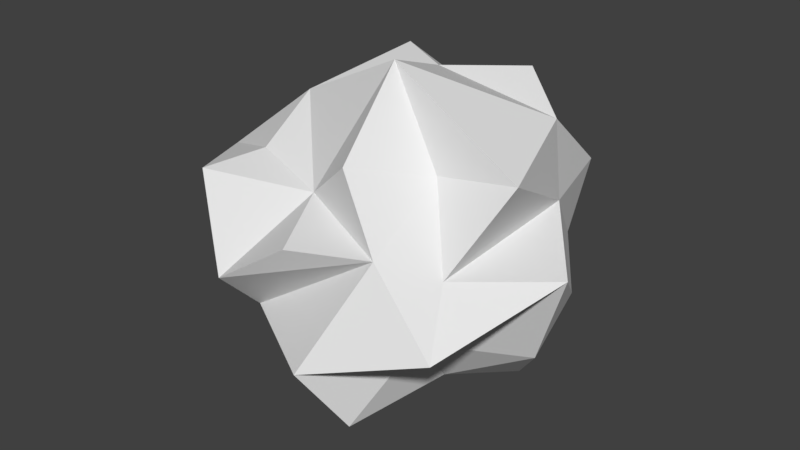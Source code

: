 # Source: Rock5.blend  (saved by Blender 2.78.0; exported with 4.5.12 LTS)
import bpy
from mathutils import Matrix  # noqa: F401  (used for matrix-valued properties, if any)

bpy.ops.wm.read_factory_settings(use_empty=True)
scene = bpy.context.scene
scene.name = 'Scene'

# ---- collections
col_collection_1 = bpy.data.collections.new('Collection 1'); scene.collection.children.link(col_collection_1)

# ---- world
world_world = bpy.data.worlds.new('World'); scene.world = world_world
world_world.color = (0.05088, 0.05088, 0.05088)
world_world.use_sun_shadow = False
world_world.sun_shadow_jitter_overblur = 0.0
world_world.cycles.sampling_method = 'MANUAL'

# ---- meshes
me_cube_001 = bpy.data.meshes.new('Cube.001')
me_cube_001.from_pydata([(1.168, -1.03, 0.232), (1.037, 1.305, 0.4331), (0.9862, 1.078, -0.2377), (-1.201, -1.31, 0.5966), (-1.296, 1.009, 0.7212), (-1.036, 0.6945, -0.5289), (-0.9794, -0.7785, 0.6728), (-1.144, -1.312, -0.08915), (0.7776, -0.4751, -1.082), (-0.1171, -0.9888, -0.7549), (1.24, 0.46, 0.3884), (0.849, -0.9448, -0.4997), (-0.6018, -1.3, -0.5133), (-0.691, -0.5432, -1.658), (-0.6431, 0.7825, 1.308), (0.7409, -0.5755, 0.8299), (-0.4666, -1.843, 0.02576), (-1.559, 0.2781, 0.2113), (1.507, -0.5852, 0.9625), (-0.9272, -0.2611, 1.072), (-0.06019, 1.258, -1.136), (0.01184, 1.349, 0.6347), (1.595, 0.1726, -0.247), (0.3334, 1.567, -0.05445), (-1.285, -0.1323, -1.005), (0.6217, 0.893, 1.321), (1.094, 0.2263, -1.277), (-0.6617, 1.192, 0.5213), (0.7796, -1.387, 0.4201), (1.853, -0.3544, 0.1856), (-1.141, -0.7976, -0.681), (-1.35, 1.32, -0.277), (-0.4069, 1.439, -0.5974), (0.6347, 1.379, -0.7848), (1.491, -0.1696, -0.7621), (1.421, -1.501, -0.1889), (0.1722, -1.732, 0.4561), (0.5503, -1.449, -1.181), (0.3715, 0.7132, -1.462), (-0.7732, 0.6969, -1.002), (-0.1928, -1.005, 0.5616), (-1.373, 0.2622, -0.2354), (0.2247, -0.4746, 1.646), (1.157, 0.4681, 1.099), (-0.07225, 0.1897, -1.013), (1.008, 0.679, -0.6436), (-0.6086, 1.381, 0.03834), (-1.291, -0.3962, -0.4389), (-1.828, -0.3446, 0.3492), (0.3711, -1.874, -0.5227), (-0.0493, 0.4462, 1.298), (0.3111, -1.194, 0.9905)], [], [(48, 41, 47), (47, 41, 24), (41, 5, 24), (46, 21, 23), (45, 22, 34), (29, 0, 35), (11, 49, 37), (12, 16, 7), (39, 44, 24), (13, 47, 24), (8, 9, 13), (15, 51, 28), (42, 15, 18), (19, 40, 42), (3, 7, 16), (21, 1, 23), (19, 17, 48), (1, 2, 23), (10, 18, 0), (36, 40, 16), (34, 8, 26), (9, 8, 37), (43, 18, 10), (15, 0, 18), (21, 25, 43), (27, 4, 14), (44, 8, 13), (13, 30, 47), (20, 39, 32), (39, 24, 5), (28, 12, 49), (16, 12, 28), (12, 30, 9), (35, 49, 11), (37, 49, 9), (0, 28, 35), (36, 16, 28), (29, 11, 34), (22, 29, 34), (1, 43, 10), (2, 10, 22), (23, 33, 32), (4, 46, 31), (3, 6, 48), (51, 40, 28), (28, 49, 35), (13, 9, 30), (42, 51, 15), (40, 51, 42), (8, 11, 37), (40, 6, 3), (17, 4, 41), (48, 17, 41), (3, 48, 7), (7, 48, 47), (46, 27, 21), (5, 31, 32), (2, 22, 45), (50, 14, 19), (25, 21, 50), (29, 10, 0), (17, 19, 4), (44, 26, 8), (50, 19, 42), (43, 50, 42), (43, 42, 18), (15, 28, 0), (1, 21, 43), (25, 50, 43), (21, 14, 50), (27, 14, 21), (44, 13, 24), (39, 20, 38), (5, 32, 39), (33, 45, 38), (20, 33, 38), (38, 26, 44), (9, 49, 12), (28, 40, 36), (29, 35, 11), (34, 11, 8), (26, 45, 34), (2, 1, 10), (22, 10, 29), (20, 32, 33), (33, 2, 45), (23, 2, 33), (31, 46, 32), (4, 27, 46), (41, 31, 5), (7, 47, 30), (12, 7, 30), (6, 19, 48), (31, 41, 4), (32, 46, 23), (38, 45, 26), (39, 38, 44), (4, 19, 14), (19, 6, 40), (16, 40, 3)])
me_cube_001.use_remesh_preserve_volume = False
me_cube_001.use_remesh_preserve_attributes = False
me_cube_001.use_mirror_vertex_groups = False
me_cube_001.update()

# ---- objects
ob_cube = bpy.data.objects.new('Cube', me_cube_001)

# ---- transforms, parenting, visibility, modifiers, constraints
ob_cube.location = (0.2246, -0.973, 0.1024)
ob_cube.lineart.crease_threshold = 0.0

# ---- collection membership
col_collection_1.objects.link(ob_cube)

# ---- scene / render settings (as saved in the file)
scene.frame_start = 1; scene.frame_end = 250; scene.frame_set(1)
scene.render.engine = 'BLENDER_EEVEE_NEXT'
scene.render.resolution_percentage = 50
scene.render.dither_intensity = 0.0
scene.cycles.use_denoising = False
scene.cycles.samples = 128
scene.cycles.sampling_pattern = 'TABULATED_SOBOL'
scene.cycles.light_sampling_threshold = 0.0
scene.cycles.use_adaptive_sampling = False
scene.cycles.use_light_tree = False
scene.cycles.blur_glossy = 0.0
scene.cycles.sample_clamp_indirect = 0.0
scene.view_settings.view_transform = 'Standard'
bpy.context.view_layer.update()

# ---- added for rendering (the .blend has no active camera and no usable light): camera, sun
cam_auto = bpy.data.cameras.new('AutoCamera')
cam_auto.lens = 50.0
cam_auto.sensor_width = 36.0
cam_auto.clip_end = 1000.0
ob_auto_camera = bpy.data.objects.new('AutoCamera', cam_auto)
scene.collection.objects.link(ob_auto_camera)
ob_auto_camera.location = (5.81189, -7.81625, 4.55631)
ob_auto_camera.rotation_euler = (1.09748, -7.21219e-08, 0.694738)
scene.camera = ob_auto_camera
light_auto_sun = bpy.data.lights.new('AutoSun', 'SUN')
light_auto_sun.energy = 3.0
light_auto_sun.angle = 0.0523599
ob_auto_sun = bpy.data.objects.new('AutoSun', light_auto_sun)
scene.collection.objects.link(ob_auto_sun)
ob_auto_sun.rotation_euler = (0.872665, 0.174533, 0.523599)
bpy.context.view_layer.update()
